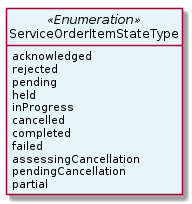

The diagram above was rendered by PlantUML. Its source (embedded in the PNG):
@startuml
hide circle
hide methods
hide stereotype
show <<Enumeration>> stereotype
skinparam class {
   BackgroundColor<<Enumeration>> #E6F5F7
   BackgroundColor<<Ref>> #FFFFE0
   BackgroundColor<<Pivot>> #FFFFFFF
   BackgroundColor<<SimpleType>> #E2F0DA
   BackgroundColor #FCF2E3
}

class ServiceOrderItemStateType <<Enumeration>> {
    acknowledged
    rejected
    pending
    held
    inProgress
    cancelled
    completed
    failed
    assessingCancellation
    pendingCancellation
    partial
}


@enduml